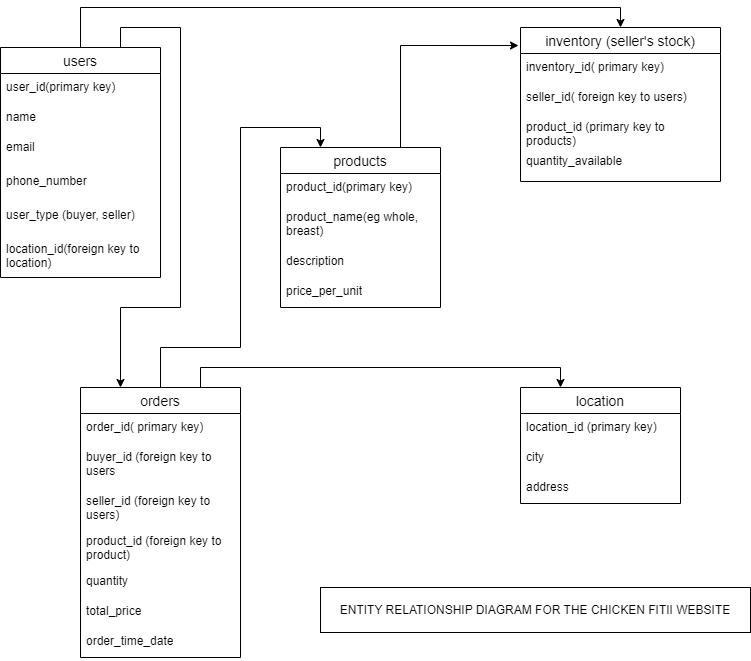

The diagram above was exported from draw.io. Its source (the exported page's mxGraphModel, read from the mxfile embedded in the PNG):
<mxGraphModel dx="880" dy="532" grid="1" gridSize="10" guides="1" tooltips="1" connect="1" arrows="1" fold="1" page="1" pageScale="1" pageWidth="1100" pageHeight="850" background="#ffffff" math="0" shadow="0">
  <root>
    <mxCell id="0" />
    <mxCell id="1" parent="0" />
    <mxCell id="bFZXQb-s6iU1rwgYqdeP-38" style="edgeStyle=orthogonalEdgeStyle;rounded=0;orthogonalLoop=1;jettySize=auto;html=1;exitX=0.5;exitY=0;exitDx=0;exitDy=0;entryX=0.5;entryY=0;entryDx=0;entryDy=0;" edge="1" parent="1" source="bFZXQb-s6iU1rwgYqdeP-1" target="bFZXQb-s6iU1rwgYqdeP-28">
      <mxGeometry relative="1" as="geometry" />
    </mxCell>
    <mxCell id="bFZXQb-s6iU1rwgYqdeP-41" style="edgeStyle=orthogonalEdgeStyle;rounded=0;orthogonalLoop=1;jettySize=auto;html=1;exitX=0.75;exitY=0;exitDx=0;exitDy=0;entryX=0.25;entryY=0;entryDx=0;entryDy=0;" edge="1" parent="1" source="bFZXQb-s6iU1rwgYqdeP-1" target="bFZXQb-s6iU1rwgYqdeP-14">
      <mxGeometry relative="1" as="geometry">
        <Array as="points">
          <mxPoint x="160" y="40" />
          <mxPoint x="220" y="40" />
          <mxPoint x="220" y="320" />
          <mxPoint x="160" y="320" />
        </Array>
      </mxGeometry>
    </mxCell>
    <mxCell id="bFZXQb-s6iU1rwgYqdeP-1" value="users" style="swimlane;fontStyle=0;childLayout=stackLayout;horizontal=1;startSize=26;horizontalStack=0;resizeParent=1;resizeParentMax=0;resizeLast=0;collapsible=1;marginBottom=0;align=center;fontSize=14;" vertex="1" parent="1">
      <mxGeometry x="40" y="60" width="160" height="230" as="geometry" />
    </mxCell>
    <mxCell id="bFZXQb-s6iU1rwgYqdeP-2" value="user_id(primary key)" style="text;strokeColor=none;fillColor=none;spacingLeft=4;spacingRight=4;overflow=hidden;rotatable=0;points=[[0,0.5],[1,0.5]];portConstraint=eastwest;fontSize=12;whiteSpace=wrap;html=1;" vertex="1" parent="bFZXQb-s6iU1rwgYqdeP-1">
      <mxGeometry y="26" width="160" height="30" as="geometry" />
    </mxCell>
    <mxCell id="bFZXQb-s6iU1rwgYqdeP-3" value="name" style="text;strokeColor=none;fillColor=none;spacingLeft=4;spacingRight=4;overflow=hidden;rotatable=0;points=[[0,0.5],[1,0.5]];portConstraint=eastwest;fontSize=12;whiteSpace=wrap;html=1;" vertex="1" parent="bFZXQb-s6iU1rwgYqdeP-1">
      <mxGeometry y="56" width="160" height="30" as="geometry" />
    </mxCell>
    <mxCell id="bFZXQb-s6iU1rwgYqdeP-4" value="email" style="text;strokeColor=none;fillColor=none;spacingLeft=4;spacingRight=4;overflow=hidden;rotatable=0;points=[[0,0.5],[1,0.5]];portConstraint=eastwest;fontSize=12;whiteSpace=wrap;html=1;" vertex="1" parent="bFZXQb-s6iU1rwgYqdeP-1">
      <mxGeometry y="86" width="160" height="34" as="geometry" />
    </mxCell>
    <mxCell id="bFZXQb-s6iU1rwgYqdeP-6" value="phone_number" style="text;strokeColor=none;fillColor=none;spacingLeft=4;spacingRight=4;overflow=hidden;rotatable=0;points=[[0,0.5],[1,0.5]];portConstraint=eastwest;fontSize=12;whiteSpace=wrap;html=1;" vertex="1" parent="bFZXQb-s6iU1rwgYqdeP-1">
      <mxGeometry y="120" width="160" height="34" as="geometry" />
    </mxCell>
    <mxCell id="bFZXQb-s6iU1rwgYqdeP-7" value="user_type (buyer, seller)" style="text;strokeColor=none;fillColor=none;spacingLeft=4;spacingRight=4;overflow=hidden;rotatable=0;points=[[0,0.5],[1,0.5]];portConstraint=eastwest;fontSize=12;whiteSpace=wrap;html=1;" vertex="1" parent="bFZXQb-s6iU1rwgYqdeP-1">
      <mxGeometry y="154" width="160" height="34" as="geometry" />
    </mxCell>
    <mxCell id="bFZXQb-s6iU1rwgYqdeP-8" value="location_id(foreign key to location)" style="text;strokeColor=none;fillColor=none;spacingLeft=4;spacingRight=4;overflow=hidden;rotatable=0;points=[[0,0.5],[1,0.5]];portConstraint=eastwest;fontSize=12;whiteSpace=wrap;html=1;" vertex="1" parent="bFZXQb-s6iU1rwgYqdeP-1">
      <mxGeometry y="188" width="160" height="42" as="geometry" />
    </mxCell>
    <mxCell id="bFZXQb-s6iU1rwgYqdeP-9" value="products" style="swimlane;fontStyle=0;childLayout=stackLayout;horizontal=1;startSize=26;horizontalStack=0;resizeParent=1;resizeParentMax=0;resizeLast=0;collapsible=1;marginBottom=0;align=center;fontSize=14;" vertex="1" parent="1">
      <mxGeometry x="320" y="160" width="160" height="160" as="geometry" />
    </mxCell>
    <mxCell id="bFZXQb-s6iU1rwgYqdeP-10" value="product_id(primary key)" style="text;strokeColor=none;fillColor=none;spacingLeft=4;spacingRight=4;overflow=hidden;rotatable=0;points=[[0,0.5],[1,0.5]];portConstraint=eastwest;fontSize=12;whiteSpace=wrap;html=1;" vertex="1" parent="bFZXQb-s6iU1rwgYqdeP-9">
      <mxGeometry y="26" width="160" height="30" as="geometry" />
    </mxCell>
    <mxCell id="bFZXQb-s6iU1rwgYqdeP-11" value="product_name(eg whole, breast)" style="text;strokeColor=none;fillColor=none;spacingLeft=4;spacingRight=4;overflow=hidden;rotatable=0;points=[[0,0.5],[1,0.5]];portConstraint=eastwest;fontSize=12;whiteSpace=wrap;html=1;" vertex="1" parent="bFZXQb-s6iU1rwgYqdeP-9">
      <mxGeometry y="56" width="160" height="44" as="geometry" />
    </mxCell>
    <mxCell id="bFZXQb-s6iU1rwgYqdeP-12" value="description" style="text;strokeColor=none;fillColor=none;spacingLeft=4;spacingRight=4;overflow=hidden;rotatable=0;points=[[0,0.5],[1,0.5]];portConstraint=eastwest;fontSize=12;whiteSpace=wrap;html=1;" vertex="1" parent="bFZXQb-s6iU1rwgYqdeP-9">
      <mxGeometry y="100" width="160" height="30" as="geometry" />
    </mxCell>
    <mxCell id="bFZXQb-s6iU1rwgYqdeP-13" value="price_per_unit" style="text;strokeColor=none;fillColor=none;spacingLeft=4;spacingRight=4;overflow=hidden;rotatable=0;points=[[0,0.5],[1,0.5]];portConstraint=eastwest;fontSize=12;whiteSpace=wrap;html=1;" vertex="1" parent="bFZXQb-s6iU1rwgYqdeP-9">
      <mxGeometry y="130" width="160" height="30" as="geometry" />
    </mxCell>
    <mxCell id="bFZXQb-s6iU1rwgYqdeP-42" style="edgeStyle=orthogonalEdgeStyle;rounded=0;orthogonalLoop=1;jettySize=auto;html=1;exitX=0.5;exitY=0;exitDx=0;exitDy=0;entryX=0.25;entryY=0;entryDx=0;entryDy=0;" edge="1" parent="1" source="bFZXQb-s6iU1rwgYqdeP-14" target="bFZXQb-s6iU1rwgYqdeP-33">
      <mxGeometry relative="1" as="geometry">
        <Array as="points">
          <mxPoint x="240" y="400" />
          <mxPoint x="240" y="380" />
          <mxPoint x="600" y="380" />
        </Array>
      </mxGeometry>
    </mxCell>
    <mxCell id="bFZXQb-s6iU1rwgYqdeP-43" style="edgeStyle=orthogonalEdgeStyle;rounded=0;orthogonalLoop=1;jettySize=auto;html=1;exitX=0.5;exitY=0;exitDx=0;exitDy=0;entryX=0.25;entryY=0;entryDx=0;entryDy=0;" edge="1" parent="1" source="bFZXQb-s6iU1rwgYqdeP-14" target="bFZXQb-s6iU1rwgYqdeP-9">
      <mxGeometry relative="1" as="geometry">
        <Array as="points">
          <mxPoint x="200" y="360" />
          <mxPoint x="280" y="360" />
          <mxPoint x="280" y="140" />
          <mxPoint x="360" y="140" />
        </Array>
      </mxGeometry>
    </mxCell>
    <mxCell id="bFZXQb-s6iU1rwgYqdeP-14" value="orders" style="swimlane;fontStyle=0;childLayout=stackLayout;horizontal=1;startSize=26;horizontalStack=0;resizeParent=1;resizeParentMax=0;resizeLast=0;collapsible=1;marginBottom=0;align=center;fontSize=14;" vertex="1" parent="1">
      <mxGeometry x="120" y="400" width="160" height="270" as="geometry" />
    </mxCell>
    <mxCell id="bFZXQb-s6iU1rwgYqdeP-15" value="order_id( primary key)" style="text;strokeColor=none;fillColor=none;spacingLeft=4;spacingRight=4;overflow=hidden;rotatable=0;points=[[0,0.5],[1,0.5]];portConstraint=eastwest;fontSize=12;whiteSpace=wrap;html=1;" vertex="1" parent="bFZXQb-s6iU1rwgYqdeP-14">
      <mxGeometry y="26" width="160" height="30" as="geometry" />
    </mxCell>
    <mxCell id="bFZXQb-s6iU1rwgYqdeP-16" value="buyer_id (foreign key to users" style="text;strokeColor=none;fillColor=none;spacingLeft=4;spacingRight=4;overflow=hidden;rotatable=0;points=[[0,0.5],[1,0.5]];portConstraint=eastwest;fontSize=12;whiteSpace=wrap;html=1;" vertex="1" parent="bFZXQb-s6iU1rwgYqdeP-14">
      <mxGeometry y="56" width="160" height="44" as="geometry" />
    </mxCell>
    <mxCell id="bFZXQb-s6iU1rwgYqdeP-17" value="seller_id (foreign key to users)" style="text;strokeColor=none;fillColor=none;spacingLeft=4;spacingRight=4;overflow=hidden;rotatable=0;points=[[0,0.5],[1,0.5]];portConstraint=eastwest;fontSize=12;whiteSpace=wrap;html=1;" vertex="1" parent="bFZXQb-s6iU1rwgYqdeP-14">
      <mxGeometry y="100" width="160" height="40" as="geometry" />
    </mxCell>
    <mxCell id="bFZXQb-s6iU1rwgYqdeP-18" value="product_id (foreign key to product)" style="text;strokeColor=none;fillColor=none;spacingLeft=4;spacingRight=4;overflow=hidden;rotatable=0;points=[[0,0.5],[1,0.5]];portConstraint=eastwest;fontSize=12;whiteSpace=wrap;html=1;" vertex="1" parent="bFZXQb-s6iU1rwgYqdeP-14">
      <mxGeometry y="140" width="160" height="40" as="geometry" />
    </mxCell>
    <mxCell id="bFZXQb-s6iU1rwgYqdeP-19" value="quantity" style="text;strokeColor=none;fillColor=none;spacingLeft=4;spacingRight=4;overflow=hidden;rotatable=0;points=[[0,0.5],[1,0.5]];portConstraint=eastwest;fontSize=12;whiteSpace=wrap;html=1;" vertex="1" parent="bFZXQb-s6iU1rwgYqdeP-14">
      <mxGeometry y="180" width="160" height="30" as="geometry" />
    </mxCell>
    <mxCell id="bFZXQb-s6iU1rwgYqdeP-26" value="total_price" style="text;strokeColor=none;fillColor=none;spacingLeft=4;spacingRight=4;overflow=hidden;rotatable=0;points=[[0,0.5],[1,0.5]];portConstraint=eastwest;fontSize=12;whiteSpace=wrap;html=1;" vertex="1" parent="bFZXQb-s6iU1rwgYqdeP-14">
      <mxGeometry y="210" width="160" height="30" as="geometry" />
    </mxCell>
    <mxCell id="bFZXQb-s6iU1rwgYqdeP-27" value="order_time_date" style="text;strokeColor=none;fillColor=none;spacingLeft=4;spacingRight=4;overflow=hidden;rotatable=0;points=[[0,0.5],[1,0.5]];portConstraint=eastwest;fontSize=12;whiteSpace=wrap;html=1;" vertex="1" parent="bFZXQb-s6iU1rwgYqdeP-14">
      <mxGeometry y="240" width="160" height="30" as="geometry" />
    </mxCell>
    <mxCell id="bFZXQb-s6iU1rwgYqdeP-28" value="inventory (seller's stock)" style="swimlane;fontStyle=0;childLayout=stackLayout;horizontal=1;startSize=26;horizontalStack=0;resizeParent=1;resizeParentMax=0;resizeLast=0;collapsible=1;marginBottom=0;align=center;fontSize=14;" vertex="1" parent="1">
      <mxGeometry x="560" y="40" width="200" height="154" as="geometry" />
    </mxCell>
    <mxCell id="bFZXQb-s6iU1rwgYqdeP-29" value="inventory_id( primary key)" style="text;strokeColor=none;fillColor=none;spacingLeft=4;spacingRight=4;overflow=hidden;rotatable=0;points=[[0,0.5],[1,0.5]];portConstraint=eastwest;fontSize=12;whiteSpace=wrap;html=1;" vertex="1" parent="bFZXQb-s6iU1rwgYqdeP-28">
      <mxGeometry y="26" width="200" height="30" as="geometry" />
    </mxCell>
    <mxCell id="bFZXQb-s6iU1rwgYqdeP-30" value="seller_id( foreign key to users)" style="text;strokeColor=none;fillColor=none;spacingLeft=4;spacingRight=4;overflow=hidden;rotatable=0;points=[[0,0.5],[1,0.5]];portConstraint=eastwest;fontSize=12;whiteSpace=wrap;html=1;" vertex="1" parent="bFZXQb-s6iU1rwgYqdeP-28">
      <mxGeometry y="56" width="200" height="30" as="geometry" />
    </mxCell>
    <mxCell id="bFZXQb-s6iU1rwgYqdeP-31" value="product_id (primary key to products)" style="text;strokeColor=none;fillColor=none;spacingLeft=4;spacingRight=4;overflow=hidden;rotatable=0;points=[[0,0.5],[1,0.5]];portConstraint=eastwest;fontSize=12;whiteSpace=wrap;html=1;" vertex="1" parent="bFZXQb-s6iU1rwgYqdeP-28">
      <mxGeometry y="86" width="200" height="34" as="geometry" />
    </mxCell>
    <mxCell id="bFZXQb-s6iU1rwgYqdeP-32" value="quantity_available" style="text;strokeColor=none;fillColor=none;spacingLeft=4;spacingRight=4;overflow=hidden;rotatable=0;points=[[0,0.5],[1,0.5]];portConstraint=eastwest;fontSize=12;whiteSpace=wrap;html=1;" vertex="1" parent="bFZXQb-s6iU1rwgYqdeP-28">
      <mxGeometry y="120" width="200" height="34" as="geometry" />
    </mxCell>
    <mxCell id="bFZXQb-s6iU1rwgYqdeP-33" value="location" style="swimlane;fontStyle=0;childLayout=stackLayout;horizontal=1;startSize=26;horizontalStack=0;resizeParent=1;resizeParentMax=0;resizeLast=0;collapsible=1;marginBottom=0;align=center;fontSize=14;" vertex="1" parent="1">
      <mxGeometry x="560" y="400" width="160" height="116" as="geometry" />
    </mxCell>
    <mxCell id="bFZXQb-s6iU1rwgYqdeP-34" value="location_id (primary key)" style="text;strokeColor=none;fillColor=none;spacingLeft=4;spacingRight=4;overflow=hidden;rotatable=0;points=[[0,0.5],[1,0.5]];portConstraint=eastwest;fontSize=12;whiteSpace=wrap;html=1;" vertex="1" parent="bFZXQb-s6iU1rwgYqdeP-33">
      <mxGeometry y="26" width="160" height="30" as="geometry" />
    </mxCell>
    <mxCell id="bFZXQb-s6iU1rwgYqdeP-35" value="city" style="text;strokeColor=none;fillColor=none;spacingLeft=4;spacingRight=4;overflow=hidden;rotatable=0;points=[[0,0.5],[1,0.5]];portConstraint=eastwest;fontSize=12;whiteSpace=wrap;html=1;" vertex="1" parent="bFZXQb-s6iU1rwgYqdeP-33">
      <mxGeometry y="56" width="160" height="30" as="geometry" />
    </mxCell>
    <mxCell id="bFZXQb-s6iU1rwgYqdeP-36" value="address" style="text;strokeColor=none;fillColor=none;spacingLeft=4;spacingRight=4;overflow=hidden;rotatable=0;points=[[0,0.5],[1,0.5]];portConstraint=eastwest;fontSize=12;whiteSpace=wrap;html=1;" vertex="1" parent="bFZXQb-s6iU1rwgYqdeP-33">
      <mxGeometry y="86" width="160" height="30" as="geometry" />
    </mxCell>
    <mxCell id="bFZXQb-s6iU1rwgYqdeP-40" style="edgeStyle=orthogonalEdgeStyle;rounded=0;orthogonalLoop=1;jettySize=auto;html=1;exitX=0.75;exitY=0;exitDx=0;exitDy=0;entryX=-0.01;entryY=0.117;entryDx=0;entryDy=0;entryPerimeter=0;" edge="1" parent="1" source="bFZXQb-s6iU1rwgYqdeP-9" target="bFZXQb-s6iU1rwgYqdeP-28">
      <mxGeometry relative="1" as="geometry" />
    </mxCell>
    <mxCell id="bFZXQb-s6iU1rwgYqdeP-44" value="ENTITY RELATIONSHIP DIAGRAM FOR THE CHICKEN FITII WEBSITE" style="rounded=0;whiteSpace=wrap;html=1;" vertex="1" parent="1">
      <mxGeometry x="360" y="600" width="430" height="45" as="geometry" />
    </mxCell>
  </root>
</mxGraphModel>